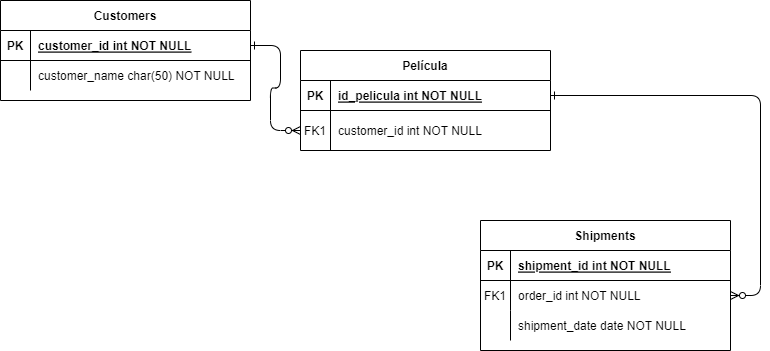

The diagram above was exported from draw.io. Its source (the exported page's mxGraphModel, read from the mxfile embedded in the PNG):
<mxGraphModel dx="813" dy="454" grid="1" gridSize="10" guides="1" tooltips="1" connect="1" arrows="1" fold="1" page="1" pageScale="1" pageWidth="850" pageHeight="1100" math="0" shadow="0" extFonts="Permanent Marker^https://fonts.googleapis.com/css?family=Permanent+Marker">
  <root>
    <mxCell id="0" />
    <mxCell id="1" parent="0" />
    <mxCell id="C-vyLk0tnHw3VtMMgP7b-1" value="" style="edgeStyle=entityRelationEdgeStyle;endArrow=ERzeroToMany;startArrow=ERone;endFill=1;startFill=0;entryX=0;entryY=0.5;entryDx=0;entryDy=0;" parent="1" source="C-vyLk0tnHw3VtMMgP7b-24" target="C-vyLk0tnHw3VtMMgP7b-6" edge="1">
      <mxGeometry width="100" height="100" relative="1" as="geometry">
        <mxPoint x="340" y="720" as="sourcePoint" />
        <mxPoint x="150" y="320" as="targetPoint" />
      </mxGeometry>
    </mxCell>
    <mxCell id="C-vyLk0tnHw3VtMMgP7b-12" value="" style="edgeStyle=entityRelationEdgeStyle;endArrow=ERzeroToMany;startArrow=ERone;endFill=1;startFill=0;" parent="1" source="C-vyLk0tnHw3VtMMgP7b-3" target="C-vyLk0tnHw3VtMMgP7b-17" edge="1">
      <mxGeometry width="100" height="100" relative="1" as="geometry">
        <mxPoint x="400" y="180" as="sourcePoint" />
        <mxPoint x="460" y="205" as="targetPoint" />
      </mxGeometry>
    </mxCell>
    <mxCell id="C-vyLk0tnHw3VtMMgP7b-2" value="Película" style="shape=table;startSize=30;container=1;collapsible=1;childLayout=tableLayout;fixedRows=1;rowLines=0;fontStyle=1;align=center;resizeLast=1;" parent="1" vertex="1">
      <mxGeometry x="370" y="90" width="250" height="100" as="geometry">
        <mxRectangle x="160" y="230" width="90" height="30" as="alternateBounds" />
      </mxGeometry>
    </mxCell>
    <mxCell id="C-vyLk0tnHw3VtMMgP7b-3" value="" style="shape=partialRectangle;collapsible=0;dropTarget=0;pointerEvents=0;fillColor=none;points=[[0,0.5],[1,0.5]];portConstraint=eastwest;top=0;left=0;right=0;bottom=1;" parent="C-vyLk0tnHw3VtMMgP7b-2" vertex="1">
      <mxGeometry y="30" width="250" height="30" as="geometry" />
    </mxCell>
    <mxCell id="C-vyLk0tnHw3VtMMgP7b-4" value="PK" style="shape=partialRectangle;overflow=hidden;connectable=0;fillColor=none;top=0;left=0;bottom=0;right=0;fontStyle=1;" parent="C-vyLk0tnHw3VtMMgP7b-3" vertex="1">
      <mxGeometry width="30" height="30" as="geometry">
        <mxRectangle width="30" height="30" as="alternateBounds" />
      </mxGeometry>
    </mxCell>
    <mxCell id="C-vyLk0tnHw3VtMMgP7b-5" value="id_pelicula int NOT NULL " style="shape=partialRectangle;overflow=hidden;connectable=0;fillColor=none;top=0;left=0;bottom=0;right=0;align=left;spacingLeft=6;fontStyle=5;" parent="C-vyLk0tnHw3VtMMgP7b-3" vertex="1">
      <mxGeometry x="30" width="220" height="30" as="geometry">
        <mxRectangle width="220" height="30" as="alternateBounds" />
      </mxGeometry>
    </mxCell>
    <mxCell id="C-vyLk0tnHw3VtMMgP7b-6" value="" style="shape=partialRectangle;collapsible=0;dropTarget=0;pointerEvents=0;fillColor=none;points=[[0,0.5],[1,0.5]];portConstraint=eastwest;top=0;left=0;right=0;bottom=0;" parent="C-vyLk0tnHw3VtMMgP7b-2" vertex="1">
      <mxGeometry y="60" width="250" height="40" as="geometry" />
    </mxCell>
    <mxCell id="C-vyLk0tnHw3VtMMgP7b-7" value="FK1" style="shape=partialRectangle;overflow=hidden;connectable=0;fillColor=none;top=0;left=0;bottom=0;right=0;" parent="C-vyLk0tnHw3VtMMgP7b-6" vertex="1">
      <mxGeometry width="30" height="40" as="geometry">
        <mxRectangle width="30" height="40" as="alternateBounds" />
      </mxGeometry>
    </mxCell>
    <mxCell id="C-vyLk0tnHw3VtMMgP7b-8" value="customer_id int NOT NULL" style="shape=partialRectangle;overflow=hidden;connectable=0;fillColor=none;top=0;left=0;bottom=0;right=0;align=left;spacingLeft=6;" parent="C-vyLk0tnHw3VtMMgP7b-6" vertex="1">
      <mxGeometry x="30" width="220" height="40" as="geometry">
        <mxRectangle width="220" height="40" as="alternateBounds" />
      </mxGeometry>
    </mxCell>
    <mxCell id="C-vyLk0tnHw3VtMMgP7b-13" value="Shipments" style="shape=table;startSize=30;container=1;collapsible=1;childLayout=tableLayout;fixedRows=1;rowLines=0;fontStyle=1;align=center;resizeLast=1;" parent="1" vertex="1">
      <mxGeometry x="550" y="260" width="250" height="130" as="geometry" />
    </mxCell>
    <mxCell id="C-vyLk0tnHw3VtMMgP7b-14" value="" style="shape=partialRectangle;collapsible=0;dropTarget=0;pointerEvents=0;fillColor=none;points=[[0,0.5],[1,0.5]];portConstraint=eastwest;top=0;left=0;right=0;bottom=1;" parent="C-vyLk0tnHw3VtMMgP7b-13" vertex="1">
      <mxGeometry y="30" width="250" height="30" as="geometry" />
    </mxCell>
    <mxCell id="C-vyLk0tnHw3VtMMgP7b-15" value="PK" style="shape=partialRectangle;overflow=hidden;connectable=0;fillColor=none;top=0;left=0;bottom=0;right=0;fontStyle=1;" parent="C-vyLk0tnHw3VtMMgP7b-14" vertex="1">
      <mxGeometry width="30" height="30" as="geometry">
        <mxRectangle width="30" height="30" as="alternateBounds" />
      </mxGeometry>
    </mxCell>
    <mxCell id="C-vyLk0tnHw3VtMMgP7b-16" value="shipment_id int NOT NULL " style="shape=partialRectangle;overflow=hidden;connectable=0;fillColor=none;top=0;left=0;bottom=0;right=0;align=left;spacingLeft=6;fontStyle=5;" parent="C-vyLk0tnHw3VtMMgP7b-14" vertex="1">
      <mxGeometry x="30" width="220" height="30" as="geometry">
        <mxRectangle width="220" height="30" as="alternateBounds" />
      </mxGeometry>
    </mxCell>
    <mxCell id="C-vyLk0tnHw3VtMMgP7b-17" value="" style="shape=partialRectangle;collapsible=0;dropTarget=0;pointerEvents=0;fillColor=none;points=[[0,0.5],[1,0.5]];portConstraint=eastwest;top=0;left=0;right=0;bottom=0;" parent="C-vyLk0tnHw3VtMMgP7b-13" vertex="1">
      <mxGeometry y="60" width="250" height="30" as="geometry" />
    </mxCell>
    <mxCell id="C-vyLk0tnHw3VtMMgP7b-18" value="FK1" style="shape=partialRectangle;overflow=hidden;connectable=0;fillColor=none;top=0;left=0;bottom=0;right=0;" parent="C-vyLk0tnHw3VtMMgP7b-17" vertex="1">
      <mxGeometry width="30" height="30" as="geometry">
        <mxRectangle width="30" height="30" as="alternateBounds" />
      </mxGeometry>
    </mxCell>
    <mxCell id="C-vyLk0tnHw3VtMMgP7b-19" value="order_id int NOT NULL" style="shape=partialRectangle;overflow=hidden;connectable=0;fillColor=none;top=0;left=0;bottom=0;right=0;align=left;spacingLeft=6;" parent="C-vyLk0tnHw3VtMMgP7b-17" vertex="1">
      <mxGeometry x="30" width="220" height="30" as="geometry">
        <mxRectangle width="220" height="30" as="alternateBounds" />
      </mxGeometry>
    </mxCell>
    <mxCell id="C-vyLk0tnHw3VtMMgP7b-20" value="" style="shape=partialRectangle;collapsible=0;dropTarget=0;pointerEvents=0;fillColor=none;points=[[0,0.5],[1,0.5]];portConstraint=eastwest;top=0;left=0;right=0;bottom=0;" parent="C-vyLk0tnHw3VtMMgP7b-13" vertex="1">
      <mxGeometry y="90" width="250" height="30" as="geometry" />
    </mxCell>
    <mxCell id="C-vyLk0tnHw3VtMMgP7b-21" value="" style="shape=partialRectangle;overflow=hidden;connectable=0;fillColor=none;top=0;left=0;bottom=0;right=0;" parent="C-vyLk0tnHw3VtMMgP7b-20" vertex="1">
      <mxGeometry width="30" height="30" as="geometry">
        <mxRectangle width="30" height="30" as="alternateBounds" />
      </mxGeometry>
    </mxCell>
    <mxCell id="C-vyLk0tnHw3VtMMgP7b-22" value="shipment_date date NOT NULL" style="shape=partialRectangle;overflow=hidden;connectable=0;fillColor=none;top=0;left=0;bottom=0;right=0;align=left;spacingLeft=6;" parent="C-vyLk0tnHw3VtMMgP7b-20" vertex="1">
      <mxGeometry x="30" width="220" height="30" as="geometry">
        <mxRectangle width="220" height="30" as="alternateBounds" />
      </mxGeometry>
    </mxCell>
    <mxCell id="C-vyLk0tnHw3VtMMgP7b-23" value="Customers" style="shape=table;startSize=30;container=1;collapsible=1;childLayout=tableLayout;fixedRows=1;rowLines=0;fontStyle=1;align=center;resizeLast=1;" parent="1" vertex="1">
      <mxGeometry x="70" y="40" width="250" height="100" as="geometry" />
    </mxCell>
    <mxCell id="C-vyLk0tnHw3VtMMgP7b-24" value="" style="shape=partialRectangle;collapsible=0;dropTarget=0;pointerEvents=0;fillColor=none;points=[[0,0.5],[1,0.5]];portConstraint=eastwest;top=0;left=0;right=0;bottom=1;" parent="C-vyLk0tnHw3VtMMgP7b-23" vertex="1">
      <mxGeometry y="30" width="250" height="30" as="geometry" />
    </mxCell>
    <mxCell id="C-vyLk0tnHw3VtMMgP7b-25" value="PK" style="shape=partialRectangle;overflow=hidden;connectable=0;fillColor=none;top=0;left=0;bottom=0;right=0;fontStyle=1;" parent="C-vyLk0tnHw3VtMMgP7b-24" vertex="1">
      <mxGeometry width="30" height="30" as="geometry">
        <mxRectangle width="30" height="30" as="alternateBounds" />
      </mxGeometry>
    </mxCell>
    <mxCell id="C-vyLk0tnHw3VtMMgP7b-26" value="customer_id int NOT NULL " style="shape=partialRectangle;overflow=hidden;connectable=0;fillColor=none;top=0;left=0;bottom=0;right=0;align=left;spacingLeft=6;fontStyle=5;" parent="C-vyLk0tnHw3VtMMgP7b-24" vertex="1">
      <mxGeometry x="30" width="220" height="30" as="geometry">
        <mxRectangle width="220" height="30" as="alternateBounds" />
      </mxGeometry>
    </mxCell>
    <mxCell id="C-vyLk0tnHw3VtMMgP7b-27" value="" style="shape=partialRectangle;collapsible=0;dropTarget=0;pointerEvents=0;fillColor=none;points=[[0,0.5],[1,0.5]];portConstraint=eastwest;top=0;left=0;right=0;bottom=0;" parent="C-vyLk0tnHw3VtMMgP7b-23" vertex="1">
      <mxGeometry y="60" width="250" height="30" as="geometry" />
    </mxCell>
    <mxCell id="C-vyLk0tnHw3VtMMgP7b-28" value="" style="shape=partialRectangle;overflow=hidden;connectable=0;fillColor=none;top=0;left=0;bottom=0;right=0;" parent="C-vyLk0tnHw3VtMMgP7b-27" vertex="1">
      <mxGeometry width="30" height="30" as="geometry">
        <mxRectangle width="30" height="30" as="alternateBounds" />
      </mxGeometry>
    </mxCell>
    <mxCell id="C-vyLk0tnHw3VtMMgP7b-29" value="customer_name char(50) NOT NULL" style="shape=partialRectangle;overflow=hidden;connectable=0;fillColor=none;top=0;left=0;bottom=0;right=0;align=left;spacingLeft=6;" parent="C-vyLk0tnHw3VtMMgP7b-27" vertex="1">
      <mxGeometry x="30" width="220" height="30" as="geometry">
        <mxRectangle width="220" height="30" as="alternateBounds" />
      </mxGeometry>
    </mxCell>
  </root>
</mxGraphModel>